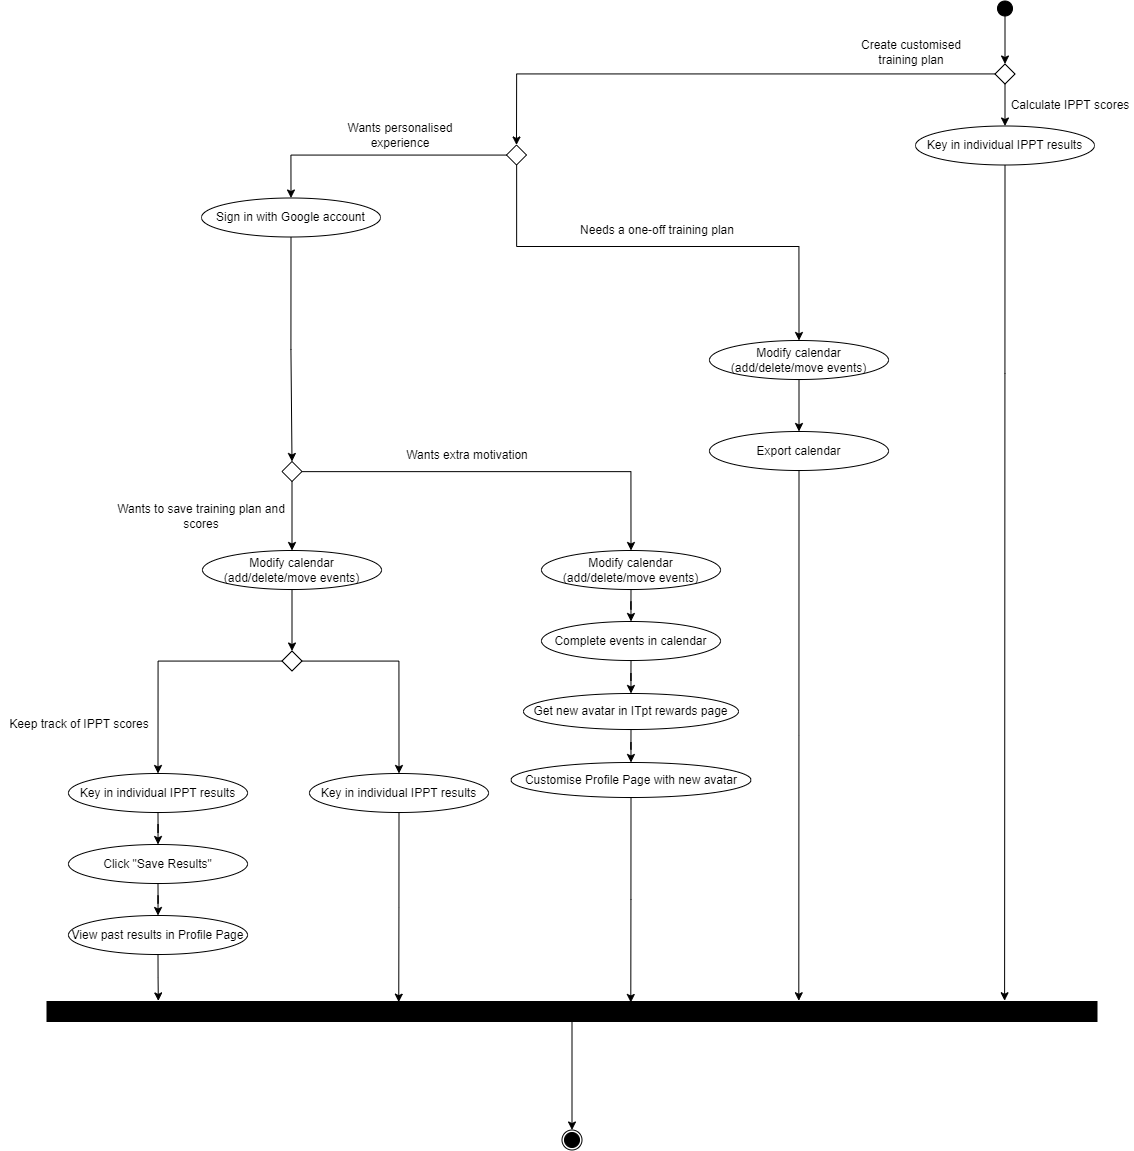

The diagram above was exported from draw.io. Its source (the exported page's mxGraphModel, read from the mxfile embedded in the PNG):
<mxGraphModel dx="2634" dy="1246" grid="0" gridSize="10" guides="1" tooltips="1" connect="1" arrows="1" fold="1" page="0" pageScale="1" pageWidth="850" pageHeight="1100" math="0" shadow="0">
  <root>
    <mxCell id="0" />
    <mxCell id="1" parent="0" />
    <mxCell id="kyt_PfAWtDS9RdA95on6-76" value="" style="ellipse;whiteSpace=wrap;html=1;aspect=fixed;fillColor=#FFFFFF;" vertex="1" parent="1">
      <mxGeometry x="194.5" y="1151.5" width="20" height="20" as="geometry" />
    </mxCell>
    <mxCell id="kyt_PfAWtDS9RdA95on6-6" value="" style="edgeStyle=orthogonalEdgeStyle;rounded=0;orthogonalLoop=1;jettySize=auto;html=1;" edge="1" parent="1" source="kyt_PfAWtDS9RdA95on6-1" target="kyt_PfAWtDS9RdA95on6-5">
      <mxGeometry relative="1" as="geometry" />
    </mxCell>
    <mxCell id="kyt_PfAWtDS9RdA95on6-1" value="" style="ellipse;whiteSpace=wrap;html=1;aspect=fixed;fillColor=#000000;" vertex="1" parent="1">
      <mxGeometry x="630" y="22.5" width="15" height="15" as="geometry" />
    </mxCell>
    <mxCell id="kyt_PfAWtDS9RdA95on6-5" value="" style="rhombus;whiteSpace=wrap;html=1;fillColor=#FFFFFF;aspect=fixed;" vertex="1" parent="1">
      <mxGeometry x="627.5" y="85.5" width="20" height="20" as="geometry" />
    </mxCell>
    <mxCell id="kyt_PfAWtDS9RdA95on6-86" style="edgeStyle=orthogonalEdgeStyle;rounded=0;orthogonalLoop=1;jettySize=auto;html=1;entryX=0.912;entryY=-0.038;entryDx=0;entryDy=0;entryPerimeter=0;" edge="1" parent="1" source="kyt_PfAWtDS9RdA95on6-10" target="kyt_PfAWtDS9RdA95on6-74">
      <mxGeometry relative="1" as="geometry">
        <Array as="points">
          <mxPoint x="637" y="395" />
          <mxPoint x="637" y="395" />
        </Array>
      </mxGeometry>
    </mxCell>
    <mxCell id="kyt_PfAWtDS9RdA95on6-10" value="Key in individual IPPT results" style="ellipse;whiteSpace=wrap;html=1;fillColor=#FFFFFF;" vertex="1" parent="1">
      <mxGeometry x="548" y="147.5" width="179" height="39" as="geometry" />
    </mxCell>
    <mxCell id="kyt_PfAWtDS9RdA95on6-13" value="" style="group" vertex="1" connectable="0" parent="1">
      <mxGeometry x="482" y="58.5" width="124" height="30" as="geometry" />
    </mxCell>
    <mxCell id="kyt_PfAWtDS9RdA95on6-8" value="Create customised training plan" style="text;html=1;strokeColor=none;fillColor=none;align=center;verticalAlign=middle;whiteSpace=wrap;rounded=0;" vertex="1" parent="kyt_PfAWtDS9RdA95on6-13">
      <mxGeometry width="124" height="30" as="geometry" />
    </mxCell>
    <mxCell id="kyt_PfAWtDS9RdA95on6-14" value="" style="group" vertex="1" connectable="0" parent="1">
      <mxGeometry x="641" y="111.5" width="124" height="30" as="geometry" />
    </mxCell>
    <mxCell id="kyt_PfAWtDS9RdA95on6-11" value="" style="edgeStyle=orthogonalEdgeStyle;rounded=0;orthogonalLoop=1;jettySize=auto;html=1;" edge="1" parent="kyt_PfAWtDS9RdA95on6-14" source="kyt_PfAWtDS9RdA95on6-5" target="kyt_PfAWtDS9RdA95on6-10">
      <mxGeometry relative="1" as="geometry" />
    </mxCell>
    <mxCell id="kyt_PfAWtDS9RdA95on6-12" value="Calculate IPPT scores" style="text;html=1;strokeColor=none;fillColor=none;align=center;verticalAlign=middle;whiteSpace=wrap;rounded=0;" vertex="1" parent="kyt_PfAWtDS9RdA95on6-14">
      <mxGeometry width="124" height="30" as="geometry" />
    </mxCell>
    <mxCell id="kyt_PfAWtDS9RdA95on6-15" value="" style="rhombus;whiteSpace=wrap;html=1;fillColor=#FFFFFF;aspect=fixed;" vertex="1" parent="1">
      <mxGeometry x="139" y="166.5" width="20" height="20" as="geometry" />
    </mxCell>
    <mxCell id="kyt_PfAWtDS9RdA95on6-7" style="edgeStyle=orthogonalEdgeStyle;rounded=0;orthogonalLoop=1;jettySize=auto;html=1;entryX=0.5;entryY=0;entryDx=0;entryDy=0;" edge="1" parent="1" source="kyt_PfAWtDS9RdA95on6-5" target="kyt_PfAWtDS9RdA95on6-15">
      <mxGeometry relative="1" as="geometry">
        <mxPoint x="149" y="157" as="targetPoint" />
      </mxGeometry>
    </mxCell>
    <mxCell id="kyt_PfAWtDS9RdA95on6-31" value="" style="edgeStyle=orthogonalEdgeStyle;rounded=0;orthogonalLoop=1;jettySize=auto;html=1;" edge="1" parent="1" source="kyt_PfAWtDS9RdA95on6-18" target="kyt_PfAWtDS9RdA95on6-30">
      <mxGeometry relative="1" as="geometry" />
    </mxCell>
    <mxCell id="kyt_PfAWtDS9RdA95on6-18" value="Modify calendar (add/delete/move events)" style="ellipse;whiteSpace=wrap;html=1;fillColor=#FFFFFF;" vertex="1" parent="1">
      <mxGeometry x="-165" y="572" width="179" height="39" as="geometry" />
    </mxCell>
    <mxCell id="kyt_PfAWtDS9RdA95on6-29" value="" style="edgeStyle=orthogonalEdgeStyle;rounded=0;orthogonalLoop=1;jettySize=auto;html=1;" edge="1" parent="1" source="kyt_PfAWtDS9RdA95on6-19" target="kyt_PfAWtDS9RdA95on6-28">
      <mxGeometry relative="1" as="geometry" />
    </mxCell>
    <mxCell id="kyt_PfAWtDS9RdA95on6-19" value="Modify calendar (add/delete/move events)" style="ellipse;whiteSpace=wrap;html=1;fillColor=#FFFFFF;" vertex="1" parent="1">
      <mxGeometry x="342" y="362" width="179" height="39" as="geometry" />
    </mxCell>
    <mxCell id="kyt_PfAWtDS9RdA95on6-27" value="" style="group" vertex="1" connectable="0" parent="1">
      <mxGeometry x="-29" y="142" width="124" height="30" as="geometry" />
    </mxCell>
    <mxCell id="kyt_PfAWtDS9RdA95on6-22" value="" style="group" vertex="1" connectable="0" parent="kyt_PfAWtDS9RdA95on6-27">
      <mxGeometry width="124" height="30" as="geometry" />
    </mxCell>
    <mxCell id="kyt_PfAWtDS9RdA95on6-23" value="Wants personalised experience" style="text;html=1;strokeColor=none;fillColor=none;align=center;verticalAlign=middle;whiteSpace=wrap;rounded=0;" vertex="1" parent="kyt_PfAWtDS9RdA95on6-22">
      <mxGeometry width="124" height="30" as="geometry" />
    </mxCell>
    <mxCell id="kyt_PfAWtDS9RdA95on6-85" style="edgeStyle=orthogonalEdgeStyle;rounded=0;orthogonalLoop=1;jettySize=auto;html=1;entryX=0.716;entryY=-0.038;entryDx=0;entryDy=0;entryPerimeter=0;" edge="1" parent="1" source="kyt_PfAWtDS9RdA95on6-28" target="kyt_PfAWtDS9RdA95on6-74">
      <mxGeometry relative="1" as="geometry" />
    </mxCell>
    <mxCell id="kyt_PfAWtDS9RdA95on6-28" value="Export calendar" style="ellipse;whiteSpace=wrap;html=1;fillColor=#FFFFFF;" vertex="1" parent="1">
      <mxGeometry x="342" y="453" width="179" height="39" as="geometry" />
    </mxCell>
    <mxCell id="kyt_PfAWtDS9RdA95on6-34" style="edgeStyle=orthogonalEdgeStyle;rounded=0;orthogonalLoop=1;jettySize=auto;html=1;entryX=0.5;entryY=0;entryDx=0;entryDy=0;" edge="1" parent="1" source="kyt_PfAWtDS9RdA95on6-30" target="kyt_PfAWtDS9RdA95on6-33">
      <mxGeometry relative="1" as="geometry" />
    </mxCell>
    <mxCell id="kyt_PfAWtDS9RdA95on6-35" style="edgeStyle=orthogonalEdgeStyle;rounded=0;orthogonalLoop=1;jettySize=auto;html=1;entryX=0.5;entryY=0;entryDx=0;entryDy=0;" edge="1" parent="1" source="kyt_PfAWtDS9RdA95on6-30" target="kyt_PfAWtDS9RdA95on6-32">
      <mxGeometry relative="1" as="geometry" />
    </mxCell>
    <mxCell id="kyt_PfAWtDS9RdA95on6-30" value="" style="rhombus;whiteSpace=wrap;html=1;fillColor=#FFFFFF;aspect=fixed;" vertex="1" parent="1">
      <mxGeometry x="-85.5" y="672.5" width="20" height="20" as="geometry" />
    </mxCell>
    <mxCell id="kyt_PfAWtDS9RdA95on6-45" value="" style="edgeStyle=orthogonalEdgeStyle;rounded=0;orthogonalLoop=1;jettySize=auto;html=1;" edge="1" parent="1" source="kyt_PfAWtDS9RdA95on6-32" target="kyt_PfAWtDS9RdA95on6-44">
      <mxGeometry relative="1" as="geometry" />
    </mxCell>
    <mxCell id="kyt_PfAWtDS9RdA95on6-32" value="Key in individual IPPT results" style="ellipse;whiteSpace=wrap;html=1;fillColor=#FFFFFF;" vertex="1" parent="1">
      <mxGeometry x="-299" y="795" width="179" height="39" as="geometry" />
    </mxCell>
    <mxCell id="kyt_PfAWtDS9RdA95on6-81" style="edgeStyle=orthogonalEdgeStyle;rounded=0;orthogonalLoop=1;jettySize=auto;html=1;entryX=0.335;entryY=0.033;entryDx=0;entryDy=0;entryPerimeter=0;" edge="1" parent="1" source="kyt_PfAWtDS9RdA95on6-33" target="kyt_PfAWtDS9RdA95on6-74">
      <mxGeometry relative="1" as="geometry" />
    </mxCell>
    <mxCell id="kyt_PfAWtDS9RdA95on6-33" value="Key in individual IPPT results" style="ellipse;whiteSpace=wrap;html=1;fillColor=#FFFFFF;" vertex="1" parent="1">
      <mxGeometry x="-58" y="795" width="179" height="39" as="geometry" />
    </mxCell>
    <mxCell id="kyt_PfAWtDS9RdA95on6-36" value="" style="group" vertex="1" connectable="0" parent="1">
      <mxGeometry x="-367" y="731" width="158" height="30" as="geometry" />
    </mxCell>
    <mxCell id="kyt_PfAWtDS9RdA95on6-37" style="edgeStyle=orthogonalEdgeStyle;rounded=0;orthogonalLoop=1;jettySize=auto;html=1;entryX=0.5;entryY=0;entryDx=0;entryDy=0;" edge="1" parent="kyt_PfAWtDS9RdA95on6-36">
      <mxGeometry relative="1" as="geometry" />
    </mxCell>
    <mxCell id="kyt_PfAWtDS9RdA95on6-38" value="" style="group" vertex="1" connectable="0" parent="kyt_PfAWtDS9RdA95on6-36">
      <mxGeometry width="158" height="30" as="geometry" />
    </mxCell>
    <mxCell id="kyt_PfAWtDS9RdA95on6-39" value="Keep track of IPPT scores" style="text;html=1;strokeColor=none;fillColor=none;align=center;verticalAlign=middle;whiteSpace=wrap;rounded=0;" vertex="1" parent="kyt_PfAWtDS9RdA95on6-38">
      <mxGeometry width="158" height="30" as="geometry" />
    </mxCell>
    <mxCell id="kyt_PfAWtDS9RdA95on6-68" value="" style="edgeStyle=orthogonalEdgeStyle;rounded=0;orthogonalLoop=1;jettySize=auto;html=1;" edge="1" parent="1" source="kyt_PfAWtDS9RdA95on6-44" target="kyt_PfAWtDS9RdA95on6-67">
      <mxGeometry relative="1" as="geometry" />
    </mxCell>
    <mxCell id="kyt_PfAWtDS9RdA95on6-44" value="Click &quot;Save Results&quot;" style="ellipse;whiteSpace=wrap;html=1;fillColor=#FFFFFF;" vertex="1" parent="1">
      <mxGeometry x="-299" y="866" width="179" height="39" as="geometry" />
    </mxCell>
    <mxCell id="kyt_PfAWtDS9RdA95on6-51" style="edgeStyle=orthogonalEdgeStyle;rounded=0;orthogonalLoop=1;jettySize=auto;html=1;entryX=0.5;entryY=0;entryDx=0;entryDy=0;" edge="1" parent="1" source="kyt_PfAWtDS9RdA95on6-46" target="kyt_PfAWtDS9RdA95on6-48">
      <mxGeometry relative="1" as="geometry" />
    </mxCell>
    <mxCell id="kyt_PfAWtDS9RdA95on6-46" value="Sign in with Google account" style="ellipse;whiteSpace=wrap;html=1;fillColor=#FFFFFF;" vertex="1" parent="1">
      <mxGeometry x="-166" y="219.5" width="179" height="39" as="geometry" />
    </mxCell>
    <mxCell id="kyt_PfAWtDS9RdA95on6-21" style="edgeStyle=orthogonalEdgeStyle;rounded=0;orthogonalLoop=1;jettySize=auto;html=1;" edge="1" parent="1" source="kyt_PfAWtDS9RdA95on6-15" target="kyt_PfAWtDS9RdA95on6-46">
      <mxGeometry relative="1" as="geometry">
        <mxPoint x="-77" y="217" as="targetPoint" />
      </mxGeometry>
    </mxCell>
    <mxCell id="kyt_PfAWtDS9RdA95on6-50" value="" style="edgeStyle=orthogonalEdgeStyle;rounded=0;orthogonalLoop=1;jettySize=auto;html=1;" edge="1" parent="1" source="kyt_PfAWtDS9RdA95on6-48" target="kyt_PfAWtDS9RdA95on6-18">
      <mxGeometry relative="1" as="geometry" />
    </mxCell>
    <mxCell id="kyt_PfAWtDS9RdA95on6-58" style="edgeStyle=orthogonalEdgeStyle;rounded=0;orthogonalLoop=1;jettySize=auto;html=1;" edge="1" parent="1" source="kyt_PfAWtDS9RdA95on6-48" target="kyt_PfAWtDS9RdA95on6-57">
      <mxGeometry relative="1" as="geometry" />
    </mxCell>
    <mxCell id="kyt_PfAWtDS9RdA95on6-48" value="" style="rhombus;whiteSpace=wrap;html=1;fillColor=#FFFFFF;aspect=fixed;" vertex="1" parent="1">
      <mxGeometry x="-85.5" y="483" width="20" height="20" as="geometry" />
    </mxCell>
    <mxCell id="kyt_PfAWtDS9RdA95on6-52" value="" style="group" vertex="1" connectable="0" parent="1">
      <mxGeometry x="-253" y="523" width="174" height="30" as="geometry" />
    </mxCell>
    <mxCell id="kyt_PfAWtDS9RdA95on6-53" style="edgeStyle=orthogonalEdgeStyle;rounded=0;orthogonalLoop=1;jettySize=auto;html=1;entryX=0.5;entryY=0;entryDx=0;entryDy=0;" edge="1" parent="kyt_PfAWtDS9RdA95on6-52">
      <mxGeometry relative="1" as="geometry" />
    </mxCell>
    <mxCell id="kyt_PfAWtDS9RdA95on6-54" value="" style="group" vertex="1" connectable="0" parent="kyt_PfAWtDS9RdA95on6-52">
      <mxGeometry width="174" height="30" as="geometry" />
    </mxCell>
    <mxCell id="kyt_PfAWtDS9RdA95on6-55" value="Wants to save training plan and scores" style="text;html=1;strokeColor=none;fillColor=none;align=center;verticalAlign=middle;whiteSpace=wrap;rounded=0;" vertex="1" parent="kyt_PfAWtDS9RdA95on6-54">
      <mxGeometry width="174" height="30" as="geometry" />
    </mxCell>
    <mxCell id="kyt_PfAWtDS9RdA95on6-64" value="" style="edgeStyle=orthogonalEdgeStyle;rounded=0;orthogonalLoop=1;jettySize=auto;html=1;" edge="1" parent="1" source="kyt_PfAWtDS9RdA95on6-57" target="kyt_PfAWtDS9RdA95on6-63">
      <mxGeometry relative="1" as="geometry" />
    </mxCell>
    <mxCell id="kyt_PfAWtDS9RdA95on6-57" value="Modify calendar (add/delete/move events)" style="ellipse;whiteSpace=wrap;html=1;fillColor=#FFFFFF;" vertex="1" parent="1">
      <mxGeometry x="174" y="572" width="179" height="39" as="geometry" />
    </mxCell>
    <mxCell id="kyt_PfAWtDS9RdA95on6-59" value="" style="group" vertex="1" connectable="0" parent="1">
      <mxGeometry x="13" y="462" width="174" height="30" as="geometry" />
    </mxCell>
    <mxCell id="kyt_PfAWtDS9RdA95on6-60" style="edgeStyle=orthogonalEdgeStyle;rounded=0;orthogonalLoop=1;jettySize=auto;html=1;entryX=0.5;entryY=0;entryDx=0;entryDy=0;" edge="1" parent="kyt_PfAWtDS9RdA95on6-59">
      <mxGeometry relative="1" as="geometry" />
    </mxCell>
    <mxCell id="kyt_PfAWtDS9RdA95on6-61" value="" style="group" vertex="1" connectable="0" parent="kyt_PfAWtDS9RdA95on6-59">
      <mxGeometry width="174" height="30" as="geometry" />
    </mxCell>
    <mxCell id="kyt_PfAWtDS9RdA95on6-62" value="Wants extra motivation" style="text;html=1;strokeColor=none;fillColor=none;align=center;verticalAlign=middle;whiteSpace=wrap;rounded=0;" vertex="1" parent="kyt_PfAWtDS9RdA95on6-61">
      <mxGeometry width="174" height="30" as="geometry" />
    </mxCell>
    <mxCell id="kyt_PfAWtDS9RdA95on6-72" style="edgeStyle=orthogonalEdgeStyle;rounded=0;orthogonalLoop=1;jettySize=auto;html=1;entryX=0.5;entryY=0;entryDx=0;entryDy=0;" edge="1" parent="1" source="kyt_PfAWtDS9RdA95on6-63" target="kyt_PfAWtDS9RdA95on6-65">
      <mxGeometry relative="1" as="geometry" />
    </mxCell>
    <mxCell id="kyt_PfAWtDS9RdA95on6-63" value="Complete events in calendar" style="ellipse;whiteSpace=wrap;html=1;fillColor=#FFFFFF;" vertex="1" parent="1">
      <mxGeometry x="174" y="643" width="179" height="39" as="geometry" />
    </mxCell>
    <mxCell id="kyt_PfAWtDS9RdA95on6-73" value="" style="edgeStyle=orthogonalEdgeStyle;rounded=0;orthogonalLoop=1;jettySize=auto;html=1;" edge="1" parent="1" source="kyt_PfAWtDS9RdA95on6-65" target="kyt_PfAWtDS9RdA95on6-66">
      <mxGeometry relative="1" as="geometry" />
    </mxCell>
    <mxCell id="kyt_PfAWtDS9RdA95on6-65" value="Get new avatar in ITpt rewards page" style="ellipse;whiteSpace=wrap;html=1;fillColor=#FFFFFF;" vertex="1" parent="1">
      <mxGeometry x="156" y="715" width="215" height="36" as="geometry" />
    </mxCell>
    <mxCell id="kyt_PfAWtDS9RdA95on6-83" style="edgeStyle=orthogonalEdgeStyle;rounded=0;orthogonalLoop=1;jettySize=auto;html=1;entryX=0.556;entryY=0.05;entryDx=0;entryDy=0;entryPerimeter=0;" edge="1" parent="1" source="kyt_PfAWtDS9RdA95on6-66" target="kyt_PfAWtDS9RdA95on6-74">
      <mxGeometry relative="1" as="geometry">
        <Array as="points">
          <mxPoint x="264" y="921" />
        </Array>
      </mxGeometry>
    </mxCell>
    <mxCell id="kyt_PfAWtDS9RdA95on6-66" value="Customise Profile Page with new avatar" style="ellipse;whiteSpace=wrap;html=1;fillColor=#FFFFFF;" vertex="1" parent="1">
      <mxGeometry x="143.5" y="784" width="240" height="35" as="geometry" />
    </mxCell>
    <mxCell id="kyt_PfAWtDS9RdA95on6-80" style="edgeStyle=orthogonalEdgeStyle;rounded=0;orthogonalLoop=1;jettySize=auto;html=1;entryX=0.106;entryY=-0.029;entryDx=0;entryDy=0;entryPerimeter=0;" edge="1" parent="1" source="kyt_PfAWtDS9RdA95on6-67" target="kyt_PfAWtDS9RdA95on6-74">
      <mxGeometry relative="1" as="geometry" />
    </mxCell>
    <mxCell id="kyt_PfAWtDS9RdA95on6-67" value="View past results in Profile Page" style="ellipse;whiteSpace=wrap;html=1;fillColor=#FFFFFF;" vertex="1" parent="1">
      <mxGeometry x="-299" y="937" width="179" height="39" as="geometry" />
    </mxCell>
    <mxCell id="kyt_PfAWtDS9RdA95on6-78" style="edgeStyle=orthogonalEdgeStyle;rounded=0;orthogonalLoop=1;jettySize=auto;html=1;entryX=0.5;entryY=0;entryDx=0;entryDy=0;" edge="1" parent="1" source="kyt_PfAWtDS9RdA95on6-74" target="kyt_PfAWtDS9RdA95on6-76">
      <mxGeometry relative="1" as="geometry" />
    </mxCell>
    <mxCell id="kyt_PfAWtDS9RdA95on6-74" value="" style="rounded=0;whiteSpace=wrap;html=1;fillColor=#000000;" vertex="1" parent="1">
      <mxGeometry x="-320.5" y="1023" width="1050" height="20" as="geometry" />
    </mxCell>
    <mxCell id="kyt_PfAWtDS9RdA95on6-20" style="edgeStyle=orthogonalEdgeStyle;rounded=0;orthogonalLoop=1;jettySize=auto;html=1;entryX=0.5;entryY=0;entryDx=0;entryDy=0;" edge="1" parent="1" source="kyt_PfAWtDS9RdA95on6-15" target="kyt_PfAWtDS9RdA95on6-19">
      <mxGeometry relative="1" as="geometry">
        <Array as="points">
          <mxPoint x="149.5" y="268" />
          <mxPoint x="431.5" y="268" />
        </Array>
      </mxGeometry>
    </mxCell>
    <mxCell id="kyt_PfAWtDS9RdA95on6-24" value="" style="group" vertex="1" connectable="0" parent="1">
      <mxGeometry x="203" y="237" width="174" height="30" as="geometry" />
    </mxCell>
    <mxCell id="kyt_PfAWtDS9RdA95on6-25" value="Needs a one-off training plan" style="text;html=1;strokeColor=none;fillColor=none;align=center;verticalAlign=middle;whiteSpace=wrap;rounded=0;" vertex="1" parent="kyt_PfAWtDS9RdA95on6-24">
      <mxGeometry width="174" height="30" as="geometry" />
    </mxCell>
    <mxCell id="kyt_PfAWtDS9RdA95on6-75" value="" style="ellipse;whiteSpace=wrap;html=1;aspect=fixed;fillColor=#000000;" vertex="1" parent="1">
      <mxGeometry x="197" y="1154" width="15" height="15" as="geometry" />
    </mxCell>
  </root>
</mxGraphModel>